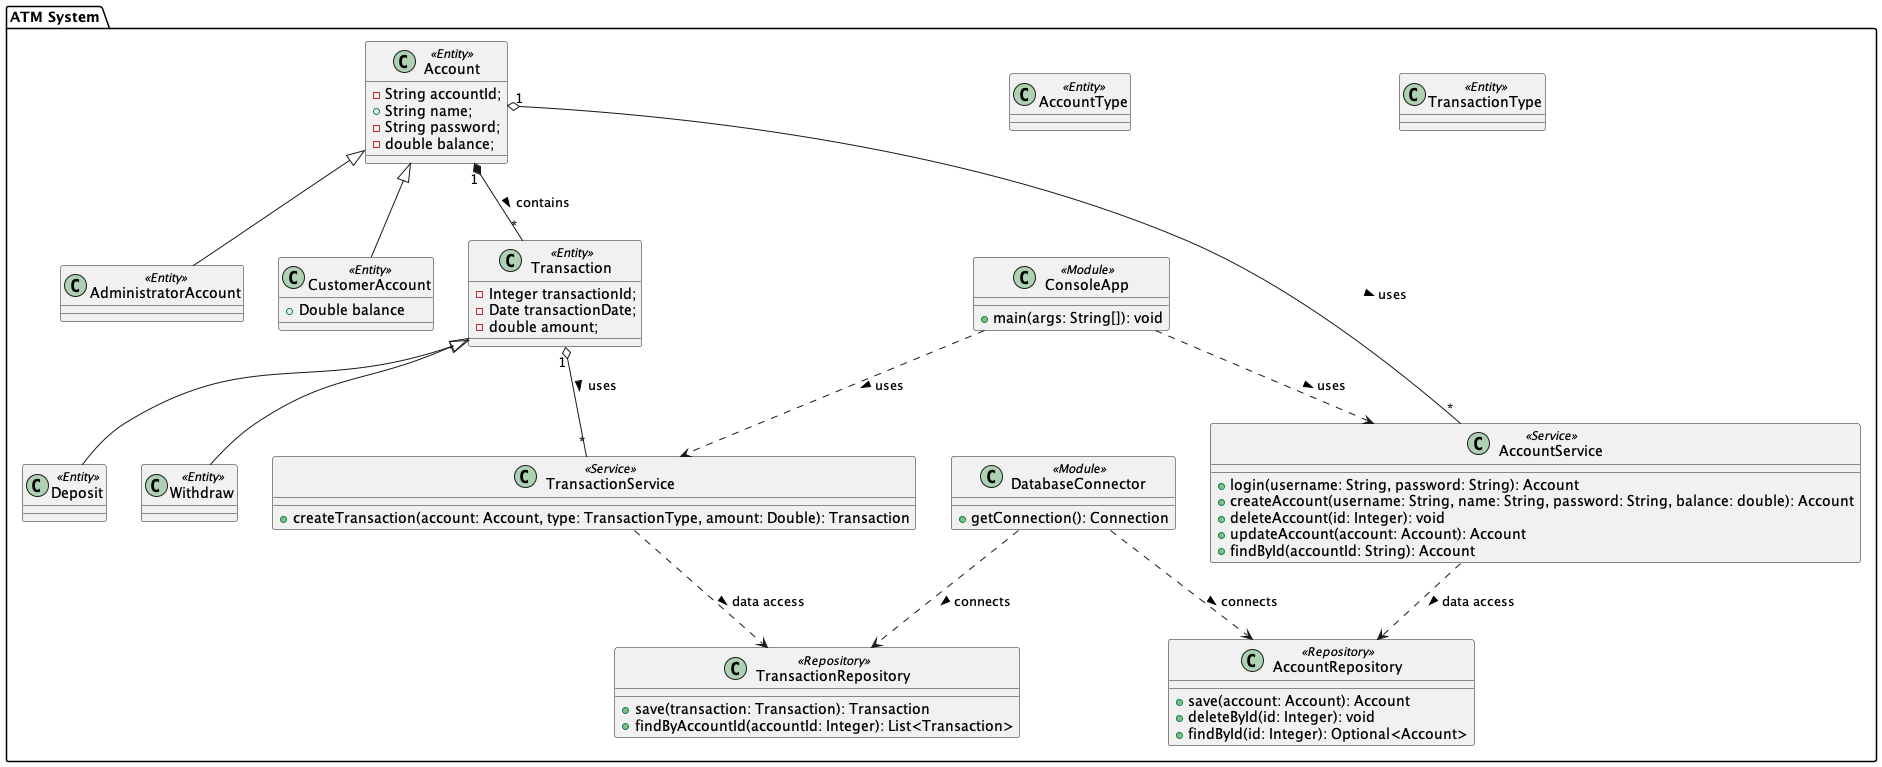

The diagram above was rendered by PlantUML. Its source (embedded in the PNG):
@startuml
!define Rectangle class

package "ATM System" {
    Rectangle Account <<Entity>> {
        -String accountId;
        +String name;
        -String password;
        -double balance;
    }

    Rectangle AccountType <<Entity>> {
    }

    Rectangle AdministratorAccount <<Entity>> extends Account {
    }

    Rectangle CustomerAccount <<Entity>> extends Account {
        +Double balance
    }

    Rectangle Transaction <<Entity>> {
        -Integer transactionId;
        -Date transactionDate;
        -double amount;
    }

    Rectangle TransactionType <<Entity>> {
    }

    Rectangle Withdraw <<Entity>> extends Transaction {
    }

    Rectangle Deposit <<Entity>> extends Transaction {
    }

    Rectangle AccountRepository <<Repository>> {
        +save(account: Account): Account
        +deleteById(id: Integer): void
        +findById(id: Integer): Optional<Account>
    }

    Rectangle TransactionRepository <<Repository>> {
        +save(transaction: Transaction): Transaction
        +findByAccountId(accountId: Integer): List<Transaction>
    }

    Rectangle AccountService <<Service>> {
        +login(username: String, password: String): Account
        +createAccount(username: String, name: String, password: String, balance: double): Account
        +deleteAccount(id: Integer): void
        +updateAccount(account: Account): Account
        +findById(accountId: String): Account
    }

    Rectangle TransactionService <<Service>> {
        +createTransaction(account: Account, type: TransactionType, amount: Double): Transaction
    }

    Rectangle DatabaseConnector <<Module>> {
        +getConnection(): Connection
    }

    Rectangle ConsoleApp <<Module>> {
        +main(args: String[]): void
    }
}

Account "1" *-- "*" Transaction : contains >
Account "1" o-- "*" AccountService : uses >
Transaction "1" o-- "*" TransactionService : uses >
AccountService ..> AccountRepository : data access >
TransactionService ..> TransactionRepository : data access >
ConsoleApp ..> AccountService : uses >
ConsoleApp ..> TransactionService : uses >
DatabaseConnector ..> AccountRepository : connects >
DatabaseConnector ..> TransactionRepository : connects >

@enduml